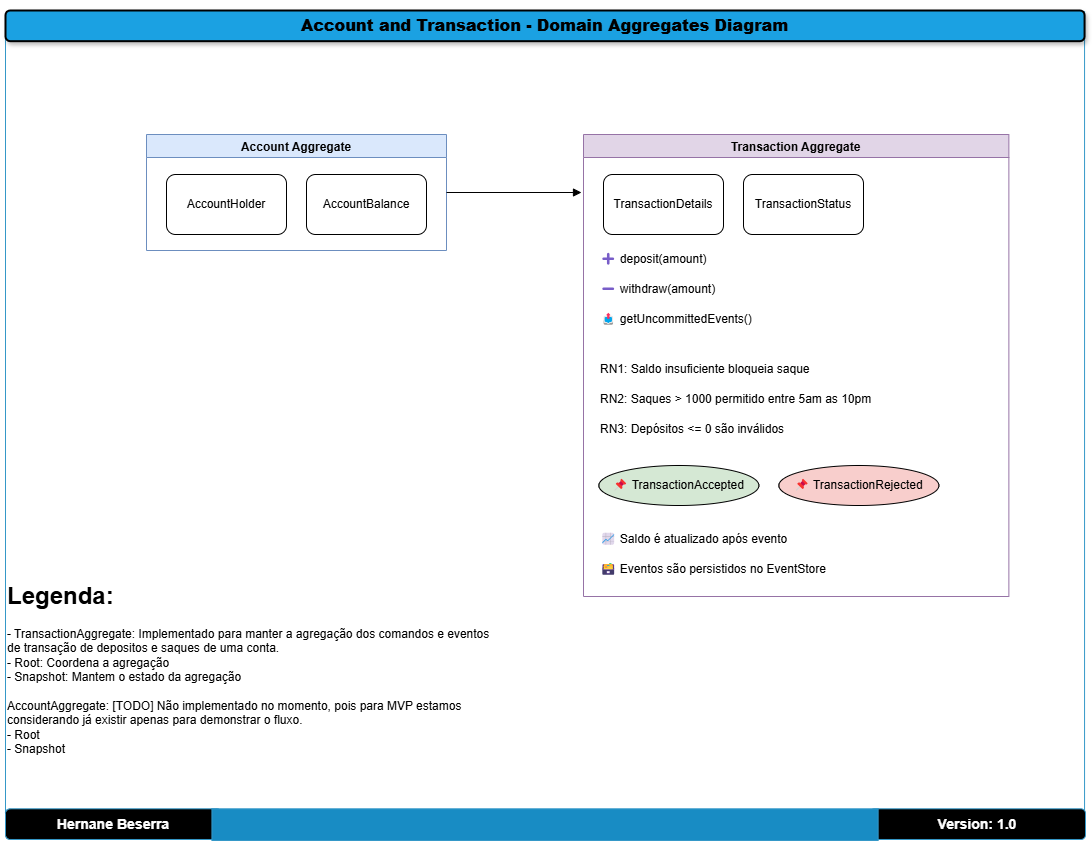

The diagram above was exported from draw.io. Its source (the exported page's mxGraphModel, read from the mxfile embedded in the PNG):
<mxGraphModel dx="1428" dy="743" grid="0" gridSize="10" guides="1" tooltips="1" connect="1" arrows="1" fold="1" page="1" pageScale="1" pageWidth="1100" pageHeight="850" math="0" shadow="0">
  <root>
    <mxCell id="Ph4pDpX49weV-qMv8iQB-0" />
    <mxCell id="Ph4pDpX49weV-qMv8iQB-1" parent="Ph4pDpX49weV-qMv8iQB-0" />
    <UserObject label="https://pbs.twimg.com/media/DmYGjZlU4AAoQyF?format=jpg&amp;name=small" id="Ph4pDpX49weV-qMv8iQB-2">
      <mxCell style="group;aspect=fixed;" vertex="1" connectable="0" parent="Ph4pDpX49weV-qMv8iQB-1">
        <mxGeometry x="10" y="10" width="1080" height="831.02" as="geometry" />
      </mxCell>
    </UserObject>
    <mxCell id="Ph4pDpX49weV-qMv8iQB-3" value="" style="verticalLabelPosition=bottom;verticalAlign=top;html=1;shape=mxgraph.basic.three_corner_round_rect;dx=6;whiteSpace=wrap;rotation=-180;fillColor=none;strokeColor=#3598c8;" vertex="1" parent="Ph4pDpX49weV-qMv8iQB-2">
      <mxGeometry y="1.022167487684729" width="1079.0616854908774" height="827.9556650246305" as="geometry" />
    </mxCell>
    <mxCell id="Ph4pDpX49weV-qMv8iQB-4" value="&lt;h3&gt;Version: 1.0&lt;/h3&gt;" style="rounded=1;whiteSpace=wrap;html=1;fillColor=#000000;strokeColor=#3598c8;fontColor=#FFFFFF;" vertex="1" parent="Ph4pDpX49weV-qMv8iQB-2">
      <mxGeometry x="864.1876629018245" y="798.3128078817734" width="215.8123370981755" height="30.665024630541872" as="geometry" />
    </mxCell>
    <mxCell id="Ph4pDpX49weV-qMv8iQB-5" value="&lt;h2&gt;&lt;font size=&quot;3&quot;&gt;&lt;b&gt;Account and Transaction -&lt;/b&gt;&lt;/font&gt;&lt;b style=&quot;font-size: medium; background-color: transparent; color: light-dark(rgb(0, 0, 0), rgb(255, 255, 255));&quot;&gt;&amp;nbsp;Domain Aggregates&amp;nbsp;&lt;/b&gt;&lt;b style=&quot;font-size: medium; background-color: transparent; color: light-dark(rgb(0, 0, 0), rgb(255, 255, 255));&quot;&gt;Diagram&lt;/b&gt;&lt;/h2&gt;" style="rounded=1;whiteSpace=wrap;html=1;strokeWidth=2;fillWeight=4;hachureGap=8;hachureAngle=45;fillColor=#1ba1e2;shadow=1;" vertex="1" parent="Ph4pDpX49weV-qMv8iQB-2">
      <mxGeometry width="1079.0616854908774" height="30.665024630541872" as="geometry" />
    </mxCell>
    <mxCell id="Ph4pDpX49weV-qMv8iQB-6" value="&lt;h3&gt;&lt;font color=&quot;#ffffff&quot;&gt;Hernane Beserra&lt;/font&gt;&lt;/h3&gt;" style="rounded=1;whiteSpace=wrap;html=1;fillColor=#000000;strokeColor=#3598c8;" vertex="1" parent="Ph4pDpX49weV-qMv8iQB-2">
      <mxGeometry y="798.3128078817734" width="215.8123370981755" height="30.665024630541872" as="geometry" />
    </mxCell>
    <mxCell id="Ph4pDpX49weV-qMv8iQB-7" value="" style="rounded=0;whiteSpace=wrap;html=1;fillColor=#188cc4;strokeColor=#3598c8;" vertex="1" parent="Ph4pDpX49weV-qMv8iQB-2">
      <mxGeometry x="206.42919200695047" y="798.3128078817734" width="666.2033014769765" height="31.6871921182266" as="geometry" />
    </mxCell>
    <mxCell id="R1bE43uqlzJtAf9FTZiu-0" value="Account Aggregate" style="swimlane;fillColor=#dae8fc;strokeColor=#6c8ebf;" vertex="1" parent="Ph4pDpX49weV-qMv8iQB-2">
      <mxGeometry x="141" y="124" width="300" height="116" as="geometry" />
    </mxCell>
    <mxCell id="R1bE43uqlzJtAf9FTZiu-1" value="AccountHolder" style="rounded=1;whiteSpace=wrap;html=1;fillColor=#ffffff;strokeColor=#000000;" vertex="1" parent="R1bE43uqlzJtAf9FTZiu-0">
      <mxGeometry x="20" y="40" width="120" height="60" as="geometry" />
    </mxCell>
    <mxCell id="R1bE43uqlzJtAf9FTZiu-2" value="AccountBalance" style="rounded=1;whiteSpace=wrap;html=1;fillColor=#ffffff;strokeColor=#000000;" vertex="1" parent="R1bE43uqlzJtAf9FTZiu-0">
      <mxGeometry x="160" y="40" width="120" height="60" as="geometry" />
    </mxCell>
    <mxCell id="R1bE43uqlzJtAf9FTZiu-3" value="Transaction Aggregate" style="swimlane;fillColor=#e1d5e7;strokeColor=#9673a6;" vertex="1" parent="Ph4pDpX49weV-qMv8iQB-2">
      <mxGeometry x="578" y="124" width="425.37" height="462" as="geometry" />
    </mxCell>
    <mxCell id="R1bE43uqlzJtAf9FTZiu-4" value="TransactionDetails" style="rounded=1;whiteSpace=wrap;html=1;fillColor=#ffffff;strokeColor=#000000;" vertex="1" parent="R1bE43uqlzJtAf9FTZiu-3">
      <mxGeometry x="20" y="40" width="120" height="60" as="geometry" />
    </mxCell>
    <mxCell id="R1bE43uqlzJtAf9FTZiu-5" value="TransactionStatus" style="rounded=1;whiteSpace=wrap;html=1;fillColor=#ffffff;strokeColor=#000000;" vertex="1" parent="R1bE43uqlzJtAf9FTZiu-3">
      <mxGeometry x="160" y="40" width="120" height="60" as="geometry" />
    </mxCell>
    <mxCell id="R1bE43uqlzJtAf9FTZiu-6" style="endArrow=block;html=1;" edge="1" parent="Ph4pDpX49weV-qMv8iQB-2" source="R1bE43uqlzJtAf9FTZiu-0">
      <mxGeometry relative="1" as="geometry">
        <mxPoint x="576" y="182" as="targetPoint" />
      </mxGeometry>
    </mxCell>
    <mxCell id="hezLZqHUhJlbdfNqerkb-0" value="➕ deposit(amount)" style="text;whiteSpace=wrap;html=1;" vertex="1" parent="Ph4pDpX49weV-qMv8iQB-2">
      <mxGeometry x="593.37" y="235" width="200" height="30" as="geometry" />
    </mxCell>
    <mxCell id="hezLZqHUhJlbdfNqerkb-1" value="➖ withdraw(amount)" style="text;whiteSpace=wrap;html=1;" vertex="1" parent="Ph4pDpX49weV-qMv8iQB-2">
      <mxGeometry x="593.37" y="265" width="200" height="30" as="geometry" />
    </mxCell>
    <mxCell id="hezLZqHUhJlbdfNqerkb-2" value="📤 getUncommittedEvents()" style="text;whiteSpace=wrap;html=1;" vertex="1" parent="Ph4pDpX49weV-qMv8iQB-2">
      <mxGeometry x="593.37" y="295" width="200" height="30" as="geometry" />
    </mxCell>
    <mxCell id="hezLZqHUhJlbdfNqerkb-3" value="RN1: Saldo insuficiente bloqueia saque" style="text;whiteSpace=wrap;html=1;strokeColor=none;" vertex="1" parent="Ph4pDpX49weV-qMv8iQB-2">
      <mxGeometry x="593.37" y="345" width="400" height="30" as="geometry" />
    </mxCell>
    <mxCell id="hezLZqHUhJlbdfNqerkb-4" value="RN2: Saques &amp;gt; 1000 permitido entre 5am as 10pm" style="text;whiteSpace=wrap;html=1;strokeColor=none;" vertex="1" parent="Ph4pDpX49weV-qMv8iQB-2">
      <mxGeometry x="593.37" y="375" width="400" height="30" as="geometry" />
    </mxCell>
    <mxCell id="hezLZqHUhJlbdfNqerkb-5" value="RN3: Depósitos &lt;= 0 são inválidos" style="text;whiteSpace=wrap;html=1;strokeColor=none;" vertex="1" parent="Ph4pDpX49weV-qMv8iQB-2">
      <mxGeometry x="593.37" y="405" width="400" height="30" as="geometry" />
    </mxCell>
    <mxCell id="hezLZqHUhJlbdfNqerkb-6" value="📌 TransactionAccepted" style="ellipse;whiteSpace=wrap;html=1;fillColor=#d5e8d4;" vertex="1" parent="Ph4pDpX49weV-qMv8iQB-2">
      <mxGeometry x="593.37" y="455" width="160" height="40" as="geometry" />
    </mxCell>
    <mxCell id="hezLZqHUhJlbdfNqerkb-7" value="📌 TransactionRejected" style="ellipse;whiteSpace=wrap;html=1;fillColor=#f8cecc;" vertex="1" parent="Ph4pDpX49weV-qMv8iQB-2">
      <mxGeometry x="773.37" y="455" width="160" height="40" as="geometry" />
    </mxCell>
    <mxCell id="hezLZqHUhJlbdfNqerkb-8" value="📈 Saldo é atualizado após evento" style="text;whiteSpace=wrap;html=1;" vertex="1" parent="Ph4pDpX49weV-qMv8iQB-2">
      <mxGeometry x="593.37" y="515" width="400" height="30" as="geometry" />
    </mxCell>
    <mxCell id="hezLZqHUhJlbdfNqerkb-9" value="🗃 Eventos são persistidos no EventStore" style="text;whiteSpace=wrap;html=1;" vertex="1" parent="Ph4pDpX49weV-qMv8iQB-2">
      <mxGeometry x="593.37" y="545" width="400" height="30" as="geometry" />
    </mxCell>
    <mxCell id="-jUg72RMZLv1WQBe_dF9-0" value="&lt;h1 style=&quot;margin-top: 0px;&quot;&gt;Legenda:&lt;/h1&gt;&lt;p&gt;- TransactionAggregate: Implementado para manter a agregação dos comandos e eventos de transação de depositos e saques de uma conta.&lt;br&gt;- Root: Coordena a agregação&lt;br&gt;- Snapshot: Mantem o estado da agregação&lt;br&gt;&lt;br&gt;AccountAggregate: [TODO] Não implementado no momento, pois para MVP estamos considerando já existir apenas para demonstrar o fluxo.&lt;br&gt;- Root&lt;br&gt;- Snapshot&lt;/p&gt;" style="text;html=1;whiteSpace=wrap;overflow=hidden;rounded=0;" vertex="1" parent="Ph4pDpX49weV-qMv8iQB-1">
      <mxGeometry x="10" y="575" width="490" height="205" as="geometry" />
    </mxCell>
  </root>
</mxGraphModel>